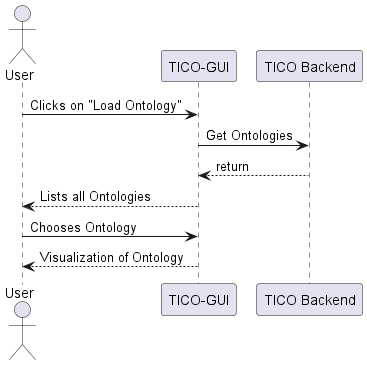

The diagram above was rendered by PlantUML. Its source (embedded in the PNG):
@startuml
actor User
participant TicoGui as "TICO-GUI"
participant TicoApi as "TICO Backend"

User -> TicoGui: Clicks on "Load Ontology"
TicoGui -> TicoApi: Get Ontologies
TicoApi --> TicoGui: return
TicoGui --> User: Lists all Ontologies
User -> TicoGui: Chooses Ontology
TicoGui --> User: Visualization of Ontology
@enduml